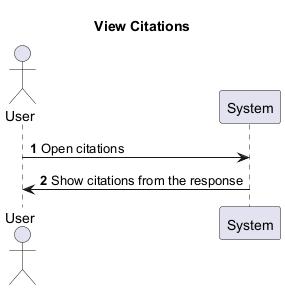

The diagram above was rendered by PlantUML. Its source (embedded in the PNG):
@startuml
title View Citations
autonumber
actor User
participant System

User -> System : Open citations
System -> User : Show citations from the response
@enduml